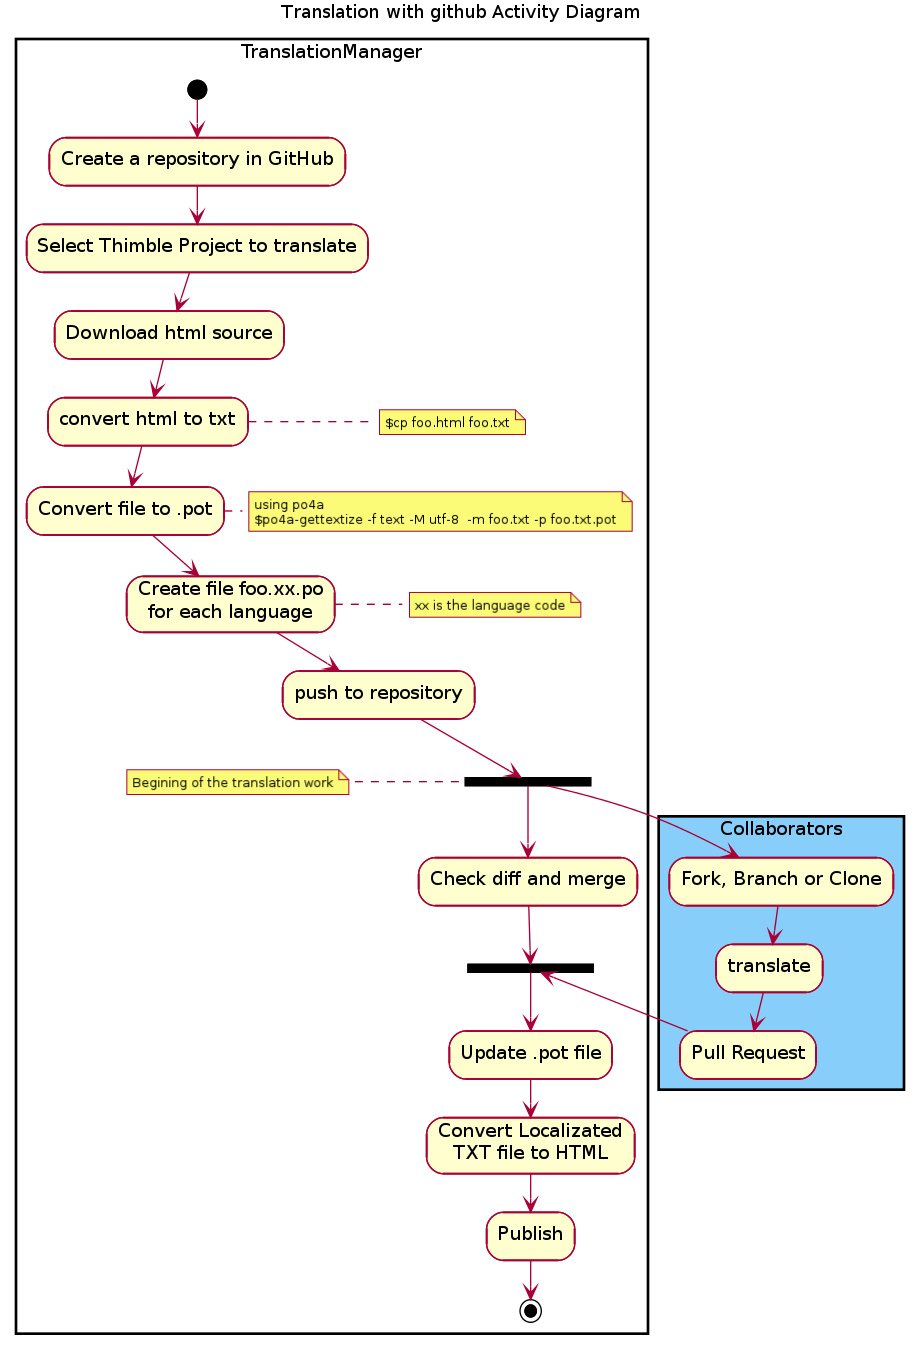

The diagram above was rendered by PlantUML. Its source (embedded in the PNG):
@startuml
title Translation with github Activity Diagram
partition TranslationManager {
(*)--> "Create a repository in GitHub"
--> "Select Thimble Project to translate"
--> "Download html source"
--> "convert html to txt"
note right: $cp foo.html foo.txt
--> "Convert file to .pot"
note right 
  using po4a 
  $po4a-gettextize -f text -M utf-8  -m foo.txt -p foo.txt.pot
end note
--> "Create file foo.xx.po
for each language"
note right: xx is the language code
--> "push to repository"
--> === STARTLOOP ===
note left: Begining of the translation work
--> "Check diff and merge"
}
partition Collaborators LightSkyBlue {
=== STARTLOOP === --> "Fork, Branch or Clone"
--> "translate"
--> "Pull Request"
}
partition  TranslationManager {
"Check diff and merge" --> === ENDLOOP ===
--> "Update .pot file"
--> "Convert Localizated 
     TXT file to HTML"
--> "Publish"
--> (*)
"Pull Request"--> === ENDLOOP ===
}
@enduml